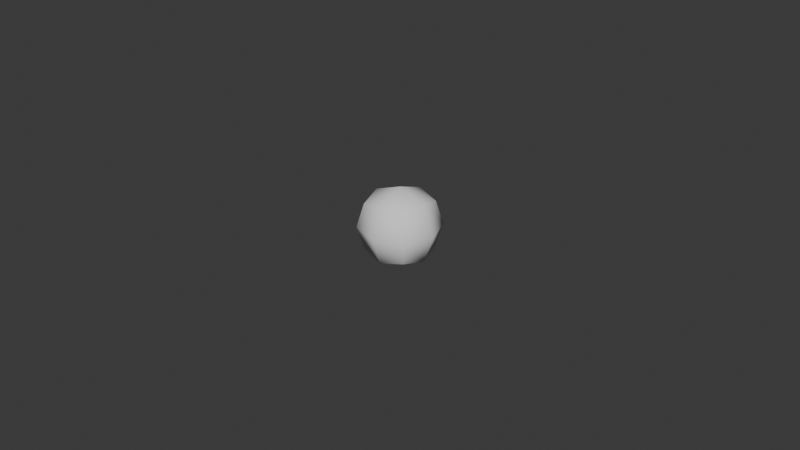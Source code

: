 # Source: SphereSimple.blend  (saved by Blender 5.0.118; exported with 4.5.12 LTS)
import bpy
from mathutils import Matrix  # noqa: F401  (used for matrix-valued properties, if any)

bpy.ops.wm.read_factory_settings(use_empty=True)
scene = bpy.context.scene
scene.name = 'Scene'

# ---- collections
col_collection = bpy.data.collections.new('Collection'); scene.collection.children.link(col_collection)

# ---- world
world_world = bpy.data.worlds.new('World'); scene.world = world_world
world_world.use_nodes = True; world_world.node_tree.nodes.clear()
_N = world_world.node_tree.nodes; _L = world_world.node_tree.links
n0 = _N.new('ShaderNodeOutputWorld'); n0.name = 'World Output'; n0.location = (200, 100)
n1 = _N.new('ShaderNodeBackground'); n1.name = 'Background'; n1.location = (-200, 100)
n1.inputs[0].default_value = (0.05088, 0.05088, 0.05088, 1.0)
_L.new(n1.outputs[0], n0.inputs[0])
n0.is_active_output = True
world_world.color = (0.05088, 0.05088, 0.05088)
world_world.sun_shadow_jitter_overblur = 0.0

# ---- meshes
me_cube_001 = bpy.data.meshes.new('Cube.001')
me_cube_001.from_pydata([(-0.0148, -0.0148, -0.0148), (-0.0148, -0.0148, 0.0148), (-0.0148, 0.0148, -0.0148), (-0.0148, 0.0148, 0.0148), (0.0148, -0.0148, -0.0148), (0.0148, -0.0148, 0.0148), (0.0148, 0.0148, -0.0148), (0.0148, 0.0148, 0.0148)], [], [(0, 1, 3, 2), (2, 3, 7, 6), (6, 7, 5, 4), (4, 5, 1, 0), (2, 6, 4, 0), (7, 3, 1, 5)])
me_cube_001.polygons.foreach_set('use_smooth', [True] * 6)
_uv = me_cube_001.uv_layers.new(name='UVMap')
_uv.uv.foreach_set('vector', [0.375, 0.0, 0.625, 0.0, 0.625, 0.25, 0.375, 0.25, 0.375, 0.25, 0.625, 0.25, 0.625, 0.5, 0.375, 0.5, 0.375, 0.5, 0.625, 0.5, 0.625, 0.75, 0.375, 0.75, 0.375, 0.75, 0.625, 0.75, 0.625, 1.0, 0.375, 1.0, 0.125, 0.5, 0.375, 0.5, 0.375, 0.75, 0.125, 0.75, 0.625, 0.5, 0.875, 0.5, 0.875, 0.75, 0.625, 0.75])
me_cube_001.update()

# ---- objects
ob_spheresimple = bpy.data.objects.new('SphereSimple', me_cube_001)

# ---- transforms, parenting, visibility, modifiers, constraints
ob_spheresimple.location = (0.0, 0.0, 0.0)
_m = ob_spheresimple.modifiers.new('Subdivision', 'SUBSURF')
_m.render_levels = 1

# ---- collection membership
col_collection.objects.link(ob_spheresimple)

# ---- scene / render settings (as saved in the file)
scene.frame_start = 1; scene.frame_end = 250; scene.frame_set(1)
scene.render.engine = 'BLENDER_EEVEE_NEXT'
scene.render.bake_bias = 0.0
scene.render.bake_samples = 0
scene.cycles.sampling_pattern = 'TABULATED_SOBOL'
scene.eevee.use_volume_custom_range = False
bpy.context.view_layer.update()

# ---- added for rendering (the .blend has no active camera and no usable light): camera, sun
cam_auto = bpy.data.cameras.new('AutoCamera')
cam_auto.lens = 50.0
cam_auto.sensor_width = 36.0
cam_auto.clip_end = 1000.0
ob_auto_camera = bpy.data.objects.new('AutoCamera', cam_auto)
scene.collection.objects.link(ob_auto_camera)
ob_auto_camera.location = (0.185045, -0.222054, 0.148036)
ob_auto_camera.rotation_euler = (1.09748, -7.21219e-08, 0.694738)
scene.camera = ob_auto_camera
light_auto_sun = bpy.data.lights.new('AutoSun', 'SUN')
light_auto_sun.energy = 3.0
light_auto_sun.angle = 0.0523599
ob_auto_sun = bpy.data.objects.new('AutoSun', light_auto_sun)
scene.collection.objects.link(ob_auto_sun)
ob_auto_sun.rotation_euler = (0.872665, 0.174533, 0.523599)
bpy.context.view_layer.update()

